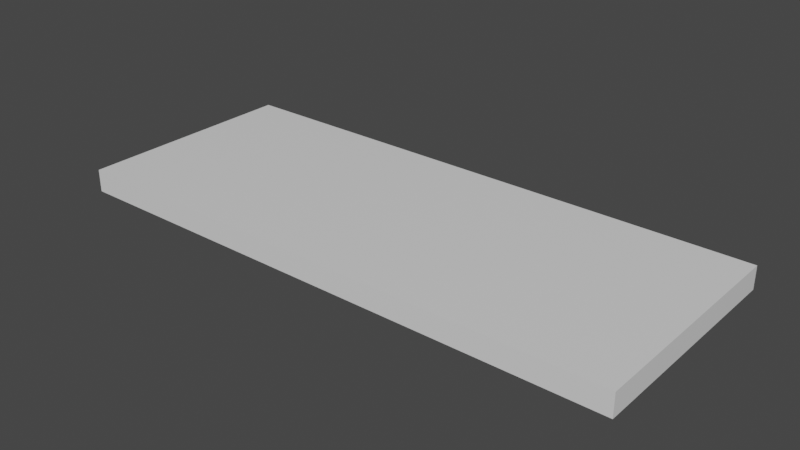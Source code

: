 # Source: Divifdng_Wall.blend  (saved by Blender 2.93.20; exported with 4.5.12 LTS)
import bpy
from mathutils import Matrix  # noqa: F401  (used for matrix-valued properties, if any)

bpy.ops.wm.read_factory_settings(use_empty=True)
scene = bpy.context.scene
scene.name = 'Scene'

# ---- collections
col_collection = bpy.data.collections.new('Collection'); scene.collection.children.link(col_collection)

# ---- materials (node trees are filled in below, after node groups)
mat_material = bpy.data.materials.new('Material')
mat_material.alpha_threshold = 0.0
mat_material.use_transparent_shadow = False
mat_material.line_color = (0.0, 0.0, 0.0, 1.0)

# ---- material node trees
mat_material.use_nodes = True; mat_material.node_tree.nodes.clear()
_N = mat_material.node_tree.nodes; _L = mat_material.node_tree.links
n0 = _N.new('ShaderNodeOutputMaterial'); n0.name = 'Material Output'; n0.location = (300, 300)
n1 = _N.new('ShaderNodeBsdfPrincipled'); n1.name = 'Principled BSDF'; n1.location = (10, 300)
n1.distribution = 'GGX'
n1.subsurface_method = 'BURLEY'
n1.inputs[2].default_value = 0.4
n1.inputs[3].default_value = 1.45
n1.inputs[27].default_value = (0.0, 0.0, 0.0, 1.0)
n1.inputs[28].default_value = 1.0
_L.new(n1.outputs[0], n0.inputs[0])
n0.is_active_output = True

# ---- world
world_world = bpy.data.worlds.new('World'); scene.world = world_world
world_world.use_nodes = True; world_world.node_tree.nodes.clear()
_N = world_world.node_tree.nodes; _L = world_world.node_tree.links
n0 = _N.new('ShaderNodeOutputWorld'); n0.name = 'World Output'; n0.location = (300, 300)
n1 = _N.new('ShaderNodeBackground'); n1.name = 'Background'; n1.location = (10, 300)
n1.inputs[0].default_value = (0.05088, 0.05088, 0.05088, 1.0)
_L.new(n1.outputs[0], n0.inputs[0])
n0.is_active_output = True
world_world.color = (0.05088, 0.05088, 0.05088)
world_world.use_sun_shadow = False
world_world.sun_shadow_jitter_overblur = 0.0

# ---- meshes
me_cube = bpy.data.meshes.new('Cube')
me_cube.from_pydata([(25.0, 10.0, 1.0), (25.0, 10.0, -1.0), (25.0, -10.0, 1.0), (25.0, -10.0, -1.0), (-25.0, 10.0, 1.0), (-25.0, 10.0, -1.0), (-25.0, -10.0, 1.0), (-25.0, -10.0, -1.0), (-25.0, 3.2, -1.0), (-25.0, -3.2, -1.0), (8.4, 10.0, -1.0), (-8.4, 10.0, -1.0), (25.0, 10.0, 0.3333), (25.0, 10.0, -0.3333), (-25.0, -10.0, -0.3333), (-25.0, -10.0, 0.3333), (25.0, -10.0, 0.3333), (25.0, -10.0, -0.3333), (-25.0, 10.0, 0.3333), (-25.0, 10.0, -0.3333), (8.4, -10.0, 1.0), (-8.4, -10.0, 1.0), (25.0, 3.2, 1.0), (25.0, -3.2, 1.0), (-8.4, -10.0, -1.0), (8.4, -10.0, -1.0), (-25.0, -3.2, 1.0), (-25.0, 3.2, 1.0), (-8.4, 10.0, 1.0), (8.4, 10.0, 1.0), (25.0, -3.2, -1.0), (25.0, 3.2, -1.0), (-8.4, 10.0, -0.3333), (8.4, 10.0, -0.3333), (-8.4, 10.0, 0.3333), (8.4, 10.0, 0.3333), (25.0, 3.2, -0.3333), (25.0, -3.2, -0.3333), (25.0, 3.2, 0.3333), (25.0, -3.2, 0.3333), (-25.0, -3.2, -0.3333), (-25.0, 3.2, -0.3333), (-25.0, -3.2, 0.3333), (-25.0, 3.2, 0.3333), (8.4, -10.0, -0.3333), (-8.4, -10.0, -0.3333), (8.4, -10.0, 0.3333), (-8.4, -10.0, 0.3333)], [], [(21, 20, 2, 23, 22, 0, 29, 28, 4, 27, 26, 6), (47, 21, 6, 15), (43, 27, 4, 18), (39, 23, 2, 16), (35, 29, 0, 12), (10, 33, 13, 1), (33, 35, 12, 13), (5, 19, 32, 11), (11, 32, 33, 10), (19, 18, 34, 32), (32, 34, 35, 33), (18, 4, 28, 34), (34, 28, 29, 35), (30, 37, 17, 3), (37, 39, 16, 17), (1, 13, 36, 31), (31, 36, 37, 30), (13, 12, 38, 36), (36, 38, 39, 37), (12, 0, 22, 38), (38, 22, 23, 39), (8, 41, 19, 5), (41, 43, 18, 19), (7, 14, 40, 9), (9, 40, 41, 8), (14, 15, 42, 40), (40, 42, 43, 41), (15, 6, 26, 42), (42, 26, 27, 43), (24, 45, 14, 7), (45, 47, 15, 14), (3, 17, 44, 25), (17, 16, 46, 44), (16, 2, 20, 46), (20, 21, 24, 25), (9, 8, 5, 11, 10, 1, 31, 30, 3, 25, 24, 7)])
_uv = me_cube.uv_layers.new(name='UVMap')
_uv.uv.foreach_set('vector', [0.0, 0.0, 0.0, 0.0, 0.625, 0.75, 0.625, 0.6667, 0.625, 0.5833, 0.625, 0.5, 0.625, 0.4167, 0.625, 0.3333, 0.625, 0.25, 0.625, 0.1667, 0.625, 0.08333, 0.625, 0.0, 0.5417, 0.9167, 0.625, 0.9167, 0.625, 1.0, 0.5417, 1.0, 0.5417, 0.1667, 0.625, 0.1667, 0.625, 0.25, 0.5417, 0.25, 0.5417, 0.6667, 0.625, 0.6667, 0.625, 0.75, 0.5417, 0.75, 0.5417, 0.4167, 0.625, 0.4167, 0.625, 0.5, 0.5417, 0.5, 0.375, 0.4167, 0.4583, 0.4167, 0.4583, 0.5, 0.375, 0.5, 0.4583, 0.4167, 0.5417, 0.4167, 0.5417, 0.5, 0.4583, 0.5, 0.375, 0.25, 0.4583, 0.25, 0.4583, 0.3333, 0.375, 0.3333, 0.375, 0.3333, 0.4583, 0.3333, 0.4583, 0.4167, 0.375, 0.4167, 0.4583, 0.25, 0.5417, 0.25, 0.5417, 0.3333, 0.4583, 0.3333, 0.4583, 0.3333, 0.5417, 0.3333, 0.5417, 0.4167, 0.4583, 0.4167, 0.5417, 0.25, 0.625, 0.25, 0.625, 0.3333, 0.5417, 0.3333, 0.5417, 0.3333, 0.625, 0.3333, 0.625, 0.4167, 0.5417, 0.4167, 0.375, 0.6667, 0.4583, 0.6667, 0.4583, 0.75, 0.375, 0.75, 0.4583, 0.6667, 0.5417, 0.6667, 0.5417, 0.75, 0.4583, 0.75, 0.375, 0.5, 0.4583, 0.5, 0.4583, 0.5833, 0.375, 0.5833, 0.375, 0.5833, 0.4583, 0.5833, 0.4583, 0.6667, 0.375, 0.6667, 0.4583, 0.5, 0.5417, 0.5, 0.5417, 0.5833, 0.4583, 0.5833, 0.4583, 0.5833, 0.5417, 0.5833, 0.5417, 0.6667, 0.4583, 0.6667, 0.5417, 0.5, 0.625, 0.5, 0.625, 0.5833, 0.5417, 0.5833, 0.5417, 0.5833, 0.625, 0.5833, 0.625, 0.6667, 0.5417, 0.6667, 0.375, 0.1667, 0.4583, 0.1667, 0.4583, 0.25, 0.375, 0.25, 0.4583, 0.1667, 0.5417, 0.1667, 0.5417, 0.25, 0.4583, 0.25, 0.375, 0.0, 0.4583, 0.0, 0.4583, 0.08333, 0.375, 0.08333, 0.375, 0.08333, 0.4583, 0.08333, 0.4583, 0.1667, 0.375, 0.1667, 0.4583, 0.0, 0.5417, 0.0, 0.5417, 0.08333, 0.4583, 0.08333, 0.4583, 0.08333, 0.5417, 0.08333, 0.5417, 0.1667, 0.4583, 0.1667, 0.5417, 0.0, 0.625, 0.0, 0.625, 0.08333, 0.5417, 0.08333, 0.5417, 0.08333, 0.625, 0.08333, 0.625, 0.1667, 0.5417, 0.1667, 0.375, 0.9167, 0.4583, 0.9167, 0.4583, 1.0, 0.375, 1.0, 0.4583, 0.9167, 0.5417, 0.9167, 0.5417, 1.0, 0.4583, 1.0, 0.375, 0.75, 0.4583, 0.75, 0.4583, 0.8333, 0.375, 0.8333, 0.4583, 0.75, 0.5417, 0.75, 0.5417, 0.8333, 0.4583, 0.8333, 0.5417, 0.75, 0.625, 0.75, 0.625, 0.8333, 0.5417, 0.8333, 0.0, 0.0, 0.0, 0.0, 0.0, 0.0, 0.0, 0.0, 0.375, 0.08333, 0.375, 0.1667, 0.375, 0.25, 0.375, 0.3333, 0.375, 0.4167, 0.375, 0.5, 0.375, 0.5833, 0.375, 0.6667, 0.375, 0.75, 0.375, 0.8333, 0.0, 0.0, 0.375, 1.0])
me_cube.materials.append(mat_material)
me_cube.use_remesh_preserve_volume = False
me_cube.use_remesh_preserve_attributes = False
me_cube.use_mirror_vertex_groups = False
me_cube.update()

# ---- objects
ob_cube = bpy.data.objects.new('Cube', me_cube)

# ---- transforms, parenting, visibility, modifiers, constraints
ob_cube.location = (0.0, 0.0, 0.0)
ob_cube.lock_rotations_4d = False
ob_cube.empty_display_type = 'ARROWS'
ob_cube.lineart.crease_threshold = 0.0

# ---- collection membership
col_collection.objects.link(ob_cube)

# ---- scene / render settings (as saved in the file)
scene.frame_start = 1; scene.frame_end = 250; scene.frame_set(1)
scene.render.engine = 'BLENDER_EEVEE_NEXT'
scene.cycles.use_denoising = False
scene.cycles.samples = 128
scene.cycles.sampling_pattern = 'TABULATED_SOBOL'
scene.cycles.use_adaptive_sampling = False
scene.cycles.use_light_tree = False
scene.view_settings.view_transform = 'Filmic'
bpy.context.view_layer.update()

# ---- added for rendering (the .blend has no active camera and no usable light): camera, sun
cam_auto = bpy.data.cameras.new('AutoCamera')
cam_auto.lens = 50.0
cam_auto.sensor_width = 36.0
cam_auto.clip_end = 1000.0
ob_auto_camera = bpy.data.objects.new('AutoCamera', cam_auto)
scene.collection.objects.link(ob_auto_camera)
ob_auto_camera.location = (49.8592, -59.8311, 39.8874)
ob_auto_camera.rotation_euler = (1.09748, -7.21219e-08, 0.694738)
scene.camera = ob_auto_camera
light_auto_sun = bpy.data.lights.new('AutoSun', 'SUN')
light_auto_sun.energy = 3.0
light_auto_sun.angle = 0.0523599
ob_auto_sun = bpy.data.objects.new('AutoSun', light_auto_sun)
scene.collection.objects.link(ob_auto_sun)
ob_auto_sun.rotation_euler = (0.872665, 0.174533, 0.523599)
bpy.context.view_layer.update()
